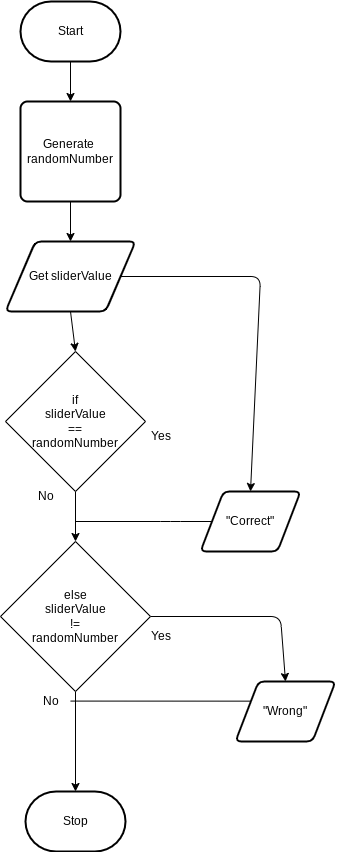

The diagram above was exported from draw.io. Its source (the exported page's mxGraphModel, read from the mxfile embedded in the PNG):
<mxGraphModel dx="496" dy="692" grid="1" gridSize="10" guides="1" tooltips="1" connect="1" arrows="1" fold="1" page="1" pageScale="1" pageWidth="850" pageHeight="1100" math="0" shadow="0">
  <root>
    <mxCell id="0" />
    <mxCell id="1" parent="0" />
    <mxCell id="5" style="edgeStyle=none;html=1;exitX=0.5;exitY=1;exitDx=0;exitDy=0;exitPerimeter=0;" parent="1" source="2" target="4" edge="1">
      <mxGeometry relative="1" as="geometry" />
    </mxCell>
    <mxCell id="2" value="Start" style="strokeWidth=2;html=1;shape=mxgraph.flowchart.terminator;whiteSpace=wrap;" parent="1" vertex="1">
      <mxGeometry x="160" y="40" width="100" height="60" as="geometry" />
    </mxCell>
    <mxCell id="3" value="Stop" style="strokeWidth=2;html=1;shape=mxgraph.flowchart.terminator;whiteSpace=wrap;" parent="1" vertex="1">
      <mxGeometry x="165" y="830" width="100" height="60" as="geometry" />
    </mxCell>
    <mxCell id="7" style="edgeStyle=none;html=1;exitX=0.5;exitY=1;exitDx=0;exitDy=0;" parent="1" source="4" target="6" edge="1">
      <mxGeometry relative="1" as="geometry" />
    </mxCell>
    <mxCell id="4" value="Generate&amp;nbsp;&lt;br&gt;randomNumber" style="rounded=1;whiteSpace=wrap;html=1;absoluteArcSize=1;arcSize=14;strokeWidth=2;" parent="1" vertex="1">
      <mxGeometry x="160" y="140" width="100" height="100" as="geometry" />
    </mxCell>
    <mxCell id="9" style="edgeStyle=none;html=1;exitX=0.5;exitY=1;exitDx=0;exitDy=0;entryX=0.5;entryY=0;entryDx=0;entryDy=0;" parent="1" source="6" target="8" edge="1">
      <mxGeometry relative="1" as="geometry" />
    </mxCell>
    <mxCell id="10" style="edgeStyle=none;html=1;exitX=1;exitY=0.5;exitDx=0;exitDy=0;entryX=0.5;entryY=0;entryDx=0;entryDy=0;" parent="1" source="6" target="11" edge="1">
      <mxGeometry relative="1" as="geometry">
        <mxPoint x="400" y="380" as="targetPoint" />
        <Array as="points">
          <mxPoint x="400" y="315" />
        </Array>
      </mxGeometry>
    </mxCell>
    <mxCell id="6" value="Get sliderValue" style="shape=parallelogram;html=1;strokeWidth=2;perimeter=parallelogramPerimeter;whiteSpace=wrap;rounded=1;arcSize=12;size=0.23;" parent="1" vertex="1">
      <mxGeometry x="145" y="280" width="130" height="70" as="geometry" />
    </mxCell>
    <mxCell id="16" style="edgeStyle=none;html=1;exitX=0.5;exitY=1;exitDx=0;exitDy=0;entryX=0.5;entryY=0;entryDx=0;entryDy=0;" parent="1" source="8" target="14" edge="1">
      <mxGeometry relative="1" as="geometry" />
    </mxCell>
    <mxCell id="8" value="if&lt;br&gt;sliderValue&lt;br&gt;==&lt;br&gt;randomNumber" style="rhombus;whiteSpace=wrap;html=1;" parent="1" vertex="1">
      <mxGeometry x="145" y="390" width="140" height="140" as="geometry" />
    </mxCell>
    <mxCell id="11" value="&quot;Correct&quot;" style="shape=parallelogram;html=1;strokeWidth=2;perimeter=parallelogramPerimeter;whiteSpace=wrap;rounded=1;arcSize=12;size=0.23;" parent="1" vertex="1">
      <mxGeometry x="340" y="530" width="100" height="60" as="geometry" />
    </mxCell>
    <mxCell id="12" value="Yes" style="text;html=1;align=center;verticalAlign=middle;resizable=0;points=[];autosize=1;strokeColor=none;fillColor=none;" parent="1" vertex="1">
      <mxGeometry x="280" y="460" width="40" height="30" as="geometry" />
    </mxCell>
    <mxCell id="18" style="edgeStyle=none;html=1;exitX=1;exitY=0.5;exitDx=0;exitDy=0;entryX=0.5;entryY=0;entryDx=0;entryDy=0;" parent="1" source="14" target="19" edge="1">
      <mxGeometry relative="1" as="geometry">
        <mxPoint x="420" y="700" as="targetPoint" />
        <Array as="points">
          <mxPoint x="420" y="655" />
        </Array>
      </mxGeometry>
    </mxCell>
    <mxCell id="20" style="edgeStyle=none;html=1;exitX=0.5;exitY=1;exitDx=0;exitDy=0;entryX=0.5;entryY=0;entryDx=0;entryDy=0;entryPerimeter=0;" parent="1" source="14" target="3" edge="1">
      <mxGeometry relative="1" as="geometry" />
    </mxCell>
    <mxCell id="14" value="else&lt;br&gt;sliderValue&lt;br&gt;!=&lt;br&gt;randomNumber" style="rhombus;whiteSpace=wrap;html=1;" parent="1" vertex="1">
      <mxGeometry x="140" y="580" width="150" height="150" as="geometry" />
    </mxCell>
    <mxCell id="15" value="" style="endArrow=none;html=1;entryX=0;entryY=0.5;entryDx=0;entryDy=0;" parent="1" target="11" edge="1">
      <mxGeometry width="50" height="50" relative="1" as="geometry">
        <mxPoint x="215" y="560" as="sourcePoint" />
        <mxPoint x="390" y="560" as="targetPoint" />
        <Array as="points">
          <mxPoint x="310" y="560" />
        </Array>
      </mxGeometry>
    </mxCell>
    <mxCell id="17" value="No" style="text;html=1;align=center;verticalAlign=middle;resizable=0;points=[];autosize=1;strokeColor=none;fillColor=none;" parent="1" vertex="1">
      <mxGeometry x="165" y="520" width="40" height="30" as="geometry" />
    </mxCell>
    <mxCell id="19" value="&quot;Wrong&quot;" style="shape=parallelogram;html=1;strokeWidth=2;perimeter=parallelogramPerimeter;whiteSpace=wrap;rounded=1;arcSize=12;size=0.23;" parent="1" vertex="1">
      <mxGeometry x="375" y="720" width="100" height="60" as="geometry" />
    </mxCell>
    <mxCell id="21" value="No" style="text;html=1;align=center;verticalAlign=middle;resizable=0;points=[];autosize=1;strokeColor=none;fillColor=none;" parent="1" vertex="1">
      <mxGeometry x="170" y="725" width="40" height="30" as="geometry" />
    </mxCell>
    <mxCell id="22" value="Yes" style="text;html=1;align=center;verticalAlign=middle;resizable=0;points=[];autosize=1;strokeColor=none;fillColor=none;" parent="1" vertex="1">
      <mxGeometry x="280" y="660" width="40" height="30" as="geometry" />
    </mxCell>
    <mxCell id="25" value="" style="endArrow=none;html=1;entryX=0;entryY=0.25;entryDx=0;entryDy=0;exitX=0.999;exitY=0.486;exitDx=0;exitDy=0;exitPerimeter=0;" parent="1" source="21" target="19" edge="1">
      <mxGeometry width="50" height="50" relative="1" as="geometry">
        <mxPoint x="220" y="750" as="sourcePoint" />
        <mxPoint x="390" y="730" as="targetPoint" />
      </mxGeometry>
    </mxCell>
  </root>
</mxGraphModel>